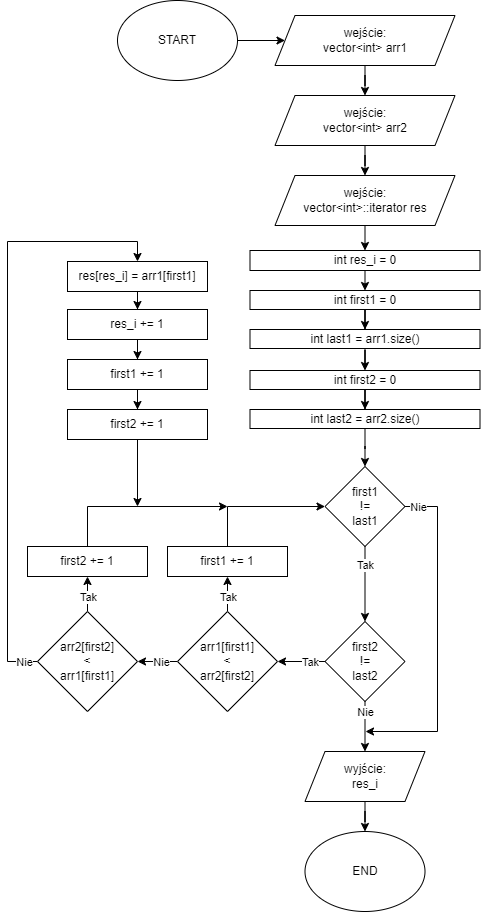

The diagram above was exported from draw.io. Its source (the exported page's mxGraphModel, read from the mxfile embedded in the PNG):
<mxGraphModel dx="1624" dy="472" grid="1" gridSize="10" guides="1" tooltips="1" connect="1" arrows="1" fold="1" page="1" pageScale="1" pageWidth="827" pageHeight="1169" math="0" shadow="0">
  <root>
    <mxCell id="0" />
    <mxCell id="1" parent="0" />
    <mxCell id="E6Bw1MsBg4w08sKZ258O-1" style="edgeStyle=orthogonalEdgeStyle;rounded=0;orthogonalLoop=1;jettySize=auto;html=1;" parent="1" source="E6Bw1MsBg4w08sKZ258O-2" target="E6Bw1MsBg4w08sKZ258O-5" edge="1">
      <mxGeometry relative="1" as="geometry" />
    </mxCell>
    <mxCell id="E6Bw1MsBg4w08sKZ258O-2" value="START" style="ellipse;whiteSpace=wrap;html=1;" parent="1" vertex="1">
      <mxGeometry x="-280" y="150" width="120" height="80" as="geometry" />
    </mxCell>
    <mxCell id="E6Bw1MsBg4w08sKZ258O-3" value="END" style="ellipse;whiteSpace=wrap;html=1;" parent="1" vertex="1">
      <mxGeometry x="-92.5" y="981" width="120" height="80" as="geometry" />
    </mxCell>
    <mxCell id="E6Bw1MsBg4w08sKZ258O-4" value="" style="edgeStyle=orthogonalEdgeStyle;rounded=0;orthogonalLoop=1;jettySize=auto;html=1;" parent="1" source="E6Bw1MsBg4w08sKZ258O-5" target="E6Bw1MsBg4w08sKZ258O-9" edge="1">
      <mxGeometry relative="1" as="geometry" />
    </mxCell>
    <mxCell id="E6Bw1MsBg4w08sKZ258O-5" value="wejście:&lt;br&gt;vector&amp;lt;int&amp;gt; arr1" style="shape=parallelogram;perimeter=parallelogramPerimeter;whiteSpace=wrap;html=1;fixedSize=1;" parent="1" vertex="1">
      <mxGeometry x="-122.5" y="165" width="180" height="50" as="geometry" />
    </mxCell>
    <mxCell id="E6Bw1MsBg4w08sKZ258O-6" style="edgeStyle=orthogonalEdgeStyle;rounded=0;orthogonalLoop=1;jettySize=auto;html=1;" parent="1" source="E6Bw1MsBg4w08sKZ258O-7" target="E6Bw1MsBg4w08sKZ258O-3" edge="1">
      <mxGeometry relative="1" as="geometry" />
    </mxCell>
    <mxCell id="E6Bw1MsBg4w08sKZ258O-7" value="wyjście:&lt;br&gt;res_i" style="shape=parallelogram;perimeter=parallelogramPerimeter;whiteSpace=wrap;html=1;fixedSize=1;" parent="1" vertex="1">
      <mxGeometry x="-92.5" y="901" width="120" height="50" as="geometry" />
    </mxCell>
    <mxCell id="E6Bw1MsBg4w08sKZ258O-25" value="" style="edgeStyle=orthogonalEdgeStyle;rounded=0;orthogonalLoop=1;jettySize=auto;html=1;" parent="1" source="E6Bw1MsBg4w08sKZ258O-9" target="E6Bw1MsBg4w08sKZ258O-24" edge="1">
      <mxGeometry relative="1" as="geometry" />
    </mxCell>
    <mxCell id="E6Bw1MsBg4w08sKZ258O-9" value="wejście:&lt;br&gt;vector&amp;lt;int&amp;gt; arr2" style="shape=parallelogram;perimeter=parallelogramPerimeter;whiteSpace=wrap;html=1;fixedSize=1;" parent="1" vertex="1">
      <mxGeometry x="-122.5" y="245" width="180" height="50" as="geometry" />
    </mxCell>
    <mxCell id="E6Bw1MsBg4w08sKZ258O-28" value="" style="edgeStyle=orthogonalEdgeStyle;rounded=0;orthogonalLoop=1;jettySize=auto;html=1;" parent="1" source="E6Bw1MsBg4w08sKZ258O-11" target="E6Bw1MsBg4w08sKZ258O-27" edge="1">
      <mxGeometry relative="1" as="geometry" />
    </mxCell>
    <mxCell id="E6Bw1MsBg4w08sKZ258O-11" value="int first1 = 0" style="whiteSpace=wrap;html=1;" parent="1" vertex="1">
      <mxGeometry x="-147.5" y="440" width="230" height="19" as="geometry" />
    </mxCell>
    <mxCell id="a4RLwKiqRU-XLErtjzle-3" style="edgeStyle=orthogonalEdgeStyle;rounded=0;orthogonalLoop=1;jettySize=auto;html=1;exitX=0.5;exitY=1;exitDx=0;exitDy=0;entryX=0.5;entryY=0;entryDx=0;entryDy=0;" edge="1" parent="1" source="E6Bw1MsBg4w08sKZ258O-24" target="a4RLwKiqRU-XLErtjzle-1">
      <mxGeometry relative="1" as="geometry" />
    </mxCell>
    <mxCell id="E6Bw1MsBg4w08sKZ258O-24" value="wejście:&lt;br&gt;vector&amp;lt;int&amp;gt;::iterator res" style="shape=parallelogram;perimeter=parallelogramPerimeter;whiteSpace=wrap;html=1;fixedSize=1;" parent="1" vertex="1">
      <mxGeometry x="-122.5" y="325" width="180" height="50" as="geometry" />
    </mxCell>
    <mxCell id="E6Bw1MsBg4w08sKZ258O-30" value="" style="edgeStyle=orthogonalEdgeStyle;rounded=0;orthogonalLoop=1;jettySize=auto;html=1;" parent="1" source="E6Bw1MsBg4w08sKZ258O-27" target="E6Bw1MsBg4w08sKZ258O-29" edge="1">
      <mxGeometry relative="1" as="geometry" />
    </mxCell>
    <mxCell id="E6Bw1MsBg4w08sKZ258O-27" value="int last1 = arr1.size()" style="whiteSpace=wrap;html=1;" parent="1" vertex="1">
      <mxGeometry x="-147.5" y="479" width="230" height="19" as="geometry" />
    </mxCell>
    <mxCell id="E6Bw1MsBg4w08sKZ258O-32" value="" style="edgeStyle=orthogonalEdgeStyle;rounded=0;orthogonalLoop=1;jettySize=auto;html=1;" parent="1" source="E6Bw1MsBg4w08sKZ258O-29" target="E6Bw1MsBg4w08sKZ258O-31" edge="1">
      <mxGeometry relative="1" as="geometry" />
    </mxCell>
    <mxCell id="E6Bw1MsBg4w08sKZ258O-29" value="int first2 = 0" style="whiteSpace=wrap;html=1;" parent="1" vertex="1">
      <mxGeometry x="-147.5" y="520" width="230" height="19" as="geometry" />
    </mxCell>
    <mxCell id="E6Bw1MsBg4w08sKZ258O-35" style="edgeStyle=orthogonalEdgeStyle;rounded=0;orthogonalLoop=1;jettySize=auto;html=1;entryX=0.5;entryY=0;entryDx=0;entryDy=0;" parent="1" source="E6Bw1MsBg4w08sKZ258O-31" target="E6Bw1MsBg4w08sKZ258O-34" edge="1">
      <mxGeometry relative="1" as="geometry" />
    </mxCell>
    <mxCell id="E6Bw1MsBg4w08sKZ258O-31" value="int last2 = arr2.size()" style="whiteSpace=wrap;html=1;" parent="1" vertex="1">
      <mxGeometry x="-147.5" y="559" width="230" height="19" as="geometry" />
    </mxCell>
    <mxCell id="E6Bw1MsBg4w08sKZ258O-49" style="edgeStyle=orthogonalEdgeStyle;rounded=0;orthogonalLoop=1;jettySize=auto;html=1;entryX=0.5;entryY=0;entryDx=0;entryDy=0;" parent="1" source="E6Bw1MsBg4w08sKZ258O-34" target="E6Bw1MsBg4w08sKZ258O-36" edge="1">
      <mxGeometry relative="1" as="geometry" />
    </mxCell>
    <mxCell id="E6Bw1MsBg4w08sKZ258O-50" value="Tak" style="edgeLabel;html=1;align=center;verticalAlign=middle;resizable=0;points=[];" parent="E6Bw1MsBg4w08sKZ258O-49" vertex="1" connectable="0">
      <mxGeometry x="-0.7872" relative="1" as="geometry">
        <mxPoint y="10" as="offset" />
      </mxGeometry>
    </mxCell>
    <mxCell id="E6Bw1MsBg4w08sKZ258O-52" style="edgeStyle=orthogonalEdgeStyle;rounded=0;orthogonalLoop=1;jettySize=auto;html=1;exitX=1;exitY=0.5;exitDx=0;exitDy=0;" parent="1" source="E6Bw1MsBg4w08sKZ258O-34" edge="1">
      <mxGeometry relative="1" as="geometry">
        <mxPoint x="-32" y="881" as="targetPoint" />
        <mxPoint x="7.5" y="696" as="sourcePoint" />
        <Array as="points">
          <mxPoint x="40" y="656" />
          <mxPoint x="40" y="881" />
        </Array>
      </mxGeometry>
    </mxCell>
    <mxCell id="E6Bw1MsBg4w08sKZ258O-53" value="Nie" style="edgeLabel;html=1;align=center;verticalAlign=middle;resizable=0;points=[];" parent="E6Bw1MsBg4w08sKZ258O-52" vertex="1" connectable="0">
      <mxGeometry x="-0.9526" relative="1" as="geometry">
        <mxPoint x="5" as="offset" />
      </mxGeometry>
    </mxCell>
    <mxCell id="E6Bw1MsBg4w08sKZ258O-34" value="first1&lt;br&gt;!=&lt;br&gt;last1" style="rhombus;whiteSpace=wrap;html=1;" parent="1" vertex="1">
      <mxGeometry x="-72.5" y="616" width="80" height="80" as="geometry" />
    </mxCell>
    <mxCell id="E6Bw1MsBg4w08sKZ258O-47" style="edgeStyle=orthogonalEdgeStyle;rounded=0;orthogonalLoop=1;jettySize=auto;html=1;entryX=0.5;entryY=0;entryDx=0;entryDy=0;" parent="1" source="E6Bw1MsBg4w08sKZ258O-36" target="E6Bw1MsBg4w08sKZ258O-7" edge="1">
      <mxGeometry relative="1" as="geometry">
        <mxPoint x="-32" y="881" as="targetPoint" />
      </mxGeometry>
    </mxCell>
    <mxCell id="E6Bw1MsBg4w08sKZ258O-48" value="Nie" style="edgeLabel;html=1;align=center;verticalAlign=middle;resizable=0;points=[];" parent="E6Bw1MsBg4w08sKZ258O-47" vertex="1" connectable="0">
      <mxGeometry x="-0.7349" relative="1" as="geometry">
        <mxPoint y="3" as="offset" />
      </mxGeometry>
    </mxCell>
    <mxCell id="E6Bw1MsBg4w08sKZ258O-55" style="edgeStyle=orthogonalEdgeStyle;rounded=0;orthogonalLoop=1;jettySize=auto;html=1;entryX=1;entryY=0.5;entryDx=0;entryDy=0;" parent="1" source="E6Bw1MsBg4w08sKZ258O-36" target="E6Bw1MsBg4w08sKZ258O-57" edge="1">
      <mxGeometry relative="1" as="geometry">
        <mxPoint x="-210" y="811" as="targetPoint" />
        <Array as="points" />
      </mxGeometry>
    </mxCell>
    <mxCell id="E6Bw1MsBg4w08sKZ258O-56" value="Tak" style="edgeLabel;html=1;align=center;verticalAlign=middle;resizable=0;points=[];" parent="E6Bw1MsBg4w08sKZ258O-55" vertex="1" connectable="0">
      <mxGeometry x="-0.7958" y="1" relative="1" as="geometry">
        <mxPoint x="-10" y="-1" as="offset" />
      </mxGeometry>
    </mxCell>
    <mxCell id="E6Bw1MsBg4w08sKZ258O-36" value="first2&lt;br&gt;!=&lt;br&gt;last2" style="rhombus;whiteSpace=wrap;html=1;" parent="1" vertex="1">
      <mxGeometry x="-72.5" y="771" width="80" height="80" as="geometry" />
    </mxCell>
    <mxCell id="E6Bw1MsBg4w08sKZ258O-59" style="edgeStyle=orthogonalEdgeStyle;rounded=0;orthogonalLoop=1;jettySize=auto;html=1;entryX=0.5;entryY=1;entryDx=0;entryDy=0;" parent="1" source="E6Bw1MsBg4w08sKZ258O-57" target="E6Bw1MsBg4w08sKZ258O-58" edge="1">
      <mxGeometry relative="1" as="geometry" />
    </mxCell>
    <mxCell id="E6Bw1MsBg4w08sKZ258O-61" value="Tak" style="edgeLabel;html=1;align=center;verticalAlign=middle;resizable=0;points=[];" parent="E6Bw1MsBg4w08sKZ258O-59" vertex="1" connectable="0">
      <mxGeometry x="-0.6431" relative="1" as="geometry">
        <mxPoint y="-7" as="offset" />
      </mxGeometry>
    </mxCell>
    <mxCell id="E6Bw1MsBg4w08sKZ258O-63" style="edgeStyle=orthogonalEdgeStyle;rounded=0;orthogonalLoop=1;jettySize=auto;html=1;entryX=1;entryY=0.5;entryDx=0;entryDy=0;" parent="1" source="E6Bw1MsBg4w08sKZ258O-57" target="E6Bw1MsBg4w08sKZ258O-62" edge="1">
      <mxGeometry relative="1" as="geometry" />
    </mxCell>
    <mxCell id="E6Bw1MsBg4w08sKZ258O-64" value="Nie" style="edgeLabel;html=1;align=center;verticalAlign=middle;resizable=0;points=[];" parent="E6Bw1MsBg4w08sKZ258O-63" vertex="1" connectable="0">
      <mxGeometry x="-0.7178" relative="1" as="geometry">
        <mxPoint x="-11" as="offset" />
      </mxGeometry>
    </mxCell>
    <mxCell id="E6Bw1MsBg4w08sKZ258O-57" value="arr1[first1]&lt;br&gt;&amp;lt;&lt;br&gt;arr2[first2]" style="rhombus;whiteSpace=wrap;html=1;" parent="1" vertex="1">
      <mxGeometry x="-220" y="761" width="100" height="100" as="geometry" />
    </mxCell>
    <mxCell id="E6Bw1MsBg4w08sKZ258O-60" style="edgeStyle=orthogonalEdgeStyle;rounded=0;orthogonalLoop=1;jettySize=auto;html=1;entryX=0;entryY=0.5;entryDx=0;entryDy=0;" parent="1" source="E6Bw1MsBg4w08sKZ258O-58" target="E6Bw1MsBg4w08sKZ258O-34" edge="1">
      <mxGeometry relative="1" as="geometry">
        <Array as="points">
          <mxPoint x="-170" y="656" />
        </Array>
      </mxGeometry>
    </mxCell>
    <mxCell id="E6Bw1MsBg4w08sKZ258O-58" value="first1 += 1" style="rounded=0;whiteSpace=wrap;html=1;" parent="1" vertex="1">
      <mxGeometry x="-230" y="696" width="120" height="30" as="geometry" />
    </mxCell>
    <mxCell id="E6Bw1MsBg4w08sKZ258O-67" style="edgeStyle=orthogonalEdgeStyle;rounded=0;orthogonalLoop=1;jettySize=auto;html=1;entryX=0.5;entryY=1;entryDx=0;entryDy=0;" parent="1" source="E6Bw1MsBg4w08sKZ258O-62" target="E6Bw1MsBg4w08sKZ258O-66" edge="1">
      <mxGeometry relative="1" as="geometry" />
    </mxCell>
    <mxCell id="E6Bw1MsBg4w08sKZ258O-68" value="Tak" style="edgeLabel;html=1;align=center;verticalAlign=middle;resizable=0;points=[];" parent="E6Bw1MsBg4w08sKZ258O-67" vertex="1" connectable="0">
      <mxGeometry x="-0.7284" y="-1" relative="1" as="geometry">
        <mxPoint x="-1" y="-9" as="offset" />
      </mxGeometry>
    </mxCell>
    <mxCell id="E6Bw1MsBg4w08sKZ258O-76" style="edgeStyle=orthogonalEdgeStyle;rounded=0;orthogonalLoop=1;jettySize=auto;html=1;entryX=0.5;entryY=0;entryDx=0;entryDy=0;" parent="1" source="E6Bw1MsBg4w08sKZ258O-62" target="E6Bw1MsBg4w08sKZ258O-70" edge="1">
      <mxGeometry relative="1" as="geometry">
        <mxPoint x="-449.9999999999999" y="376" as="targetPoint" />
        <Array as="points">
          <mxPoint x="-390" y="811" />
          <mxPoint x="-390" y="391" />
          <mxPoint x="-260" y="391" />
        </Array>
      </mxGeometry>
    </mxCell>
    <mxCell id="E6Bw1MsBg4w08sKZ258O-81" value="Nie" style="edgeLabel;html=1;align=center;verticalAlign=middle;resizable=0;points=[];" parent="E6Bw1MsBg4w08sKZ258O-76" vertex="1" connectable="0">
      <mxGeometry x="-0.9529" y="-1" relative="1" as="geometry">
        <mxPoint y="1" as="offset" />
      </mxGeometry>
    </mxCell>
    <mxCell id="E6Bw1MsBg4w08sKZ258O-62" value="arr2[first2]&lt;br&gt;&amp;lt;&lt;br&gt;arr1[first1]" style="rhombus;whiteSpace=wrap;html=1;" parent="1" vertex="1">
      <mxGeometry x="-360" y="761" width="100" height="100" as="geometry" />
    </mxCell>
    <mxCell id="E6Bw1MsBg4w08sKZ258O-69" style="edgeStyle=orthogonalEdgeStyle;rounded=0;orthogonalLoop=1;jettySize=auto;html=1;" parent="1" source="E6Bw1MsBg4w08sKZ258O-66" edge="1">
      <mxGeometry relative="1" as="geometry">
        <mxPoint x="-170" y="656" as="targetPoint" />
        <Array as="points">
          <mxPoint x="-310" y="656" />
          <mxPoint x="-170" y="656" />
        </Array>
      </mxGeometry>
    </mxCell>
    <mxCell id="E6Bw1MsBg4w08sKZ258O-66" value="first2 += 1" style="rounded=0;whiteSpace=wrap;html=1;" parent="1" vertex="1">
      <mxGeometry x="-370" y="696" width="120" height="30" as="geometry" />
    </mxCell>
    <mxCell id="E6Bw1MsBg4w08sKZ258O-77" style="edgeStyle=orthogonalEdgeStyle;rounded=0;orthogonalLoop=1;jettySize=auto;html=1;entryX=0.5;entryY=0;entryDx=0;entryDy=0;" parent="1" source="E6Bw1MsBg4w08sKZ258O-70" target="E6Bw1MsBg4w08sKZ258O-71" edge="1">
      <mxGeometry relative="1" as="geometry" />
    </mxCell>
    <mxCell id="E6Bw1MsBg4w08sKZ258O-70" value="res[res_i] = arr1[first1]" style="rounded=0;whiteSpace=wrap;html=1;" parent="1" vertex="1">
      <mxGeometry x="-330" y="411" width="140" height="30" as="geometry" />
    </mxCell>
    <mxCell id="E6Bw1MsBg4w08sKZ258O-78" style="edgeStyle=orthogonalEdgeStyle;rounded=0;orthogonalLoop=1;jettySize=auto;html=1;entryX=0.5;entryY=0;entryDx=0;entryDy=0;" parent="1" source="E6Bw1MsBg4w08sKZ258O-71" target="E6Bw1MsBg4w08sKZ258O-72" edge="1">
      <mxGeometry relative="1" as="geometry" />
    </mxCell>
    <mxCell id="E6Bw1MsBg4w08sKZ258O-71" value="res_i += 1" style="rounded=0;whiteSpace=wrap;html=1;" parent="1" vertex="1">
      <mxGeometry x="-330" y="459" width="140" height="30" as="geometry" />
    </mxCell>
    <mxCell id="E6Bw1MsBg4w08sKZ258O-79" style="edgeStyle=orthogonalEdgeStyle;rounded=0;orthogonalLoop=1;jettySize=auto;html=1;entryX=0.5;entryY=0;entryDx=0;entryDy=0;" parent="1" source="E6Bw1MsBg4w08sKZ258O-72" target="E6Bw1MsBg4w08sKZ258O-73" edge="1">
      <mxGeometry relative="1" as="geometry" />
    </mxCell>
    <mxCell id="E6Bw1MsBg4w08sKZ258O-72" value="first1 += 1" style="rounded=0;whiteSpace=wrap;html=1;" parent="1" vertex="1">
      <mxGeometry x="-330" y="509" width="140" height="30" as="geometry" />
    </mxCell>
    <mxCell id="E6Bw1MsBg4w08sKZ258O-80" style="edgeStyle=orthogonalEdgeStyle;rounded=0;orthogonalLoop=1;jettySize=auto;html=1;" parent="1" source="E6Bw1MsBg4w08sKZ258O-73" edge="1">
      <mxGeometry relative="1" as="geometry">
        <mxPoint x="-260" y="656" as="targetPoint" />
      </mxGeometry>
    </mxCell>
    <mxCell id="E6Bw1MsBg4w08sKZ258O-73" value="first2 += 1" style="rounded=0;whiteSpace=wrap;html=1;" parent="1" vertex="1">
      <mxGeometry x="-330" y="559" width="140" height="30" as="geometry" />
    </mxCell>
    <mxCell id="a4RLwKiqRU-XLErtjzle-2" style="edgeStyle=orthogonalEdgeStyle;rounded=0;orthogonalLoop=1;jettySize=auto;html=1;exitX=0.5;exitY=1;exitDx=0;exitDy=0;entryX=0.5;entryY=0;entryDx=0;entryDy=0;" edge="1" parent="1" source="a4RLwKiqRU-XLErtjzle-1" target="E6Bw1MsBg4w08sKZ258O-11">
      <mxGeometry relative="1" as="geometry" />
    </mxCell>
    <mxCell id="a4RLwKiqRU-XLErtjzle-1" value="int res_i = 0" style="whiteSpace=wrap;html=1;" vertex="1" parent="1">
      <mxGeometry x="-147.5" y="400" width="230" height="20" as="geometry" />
    </mxCell>
  </root>
</mxGraphModel>